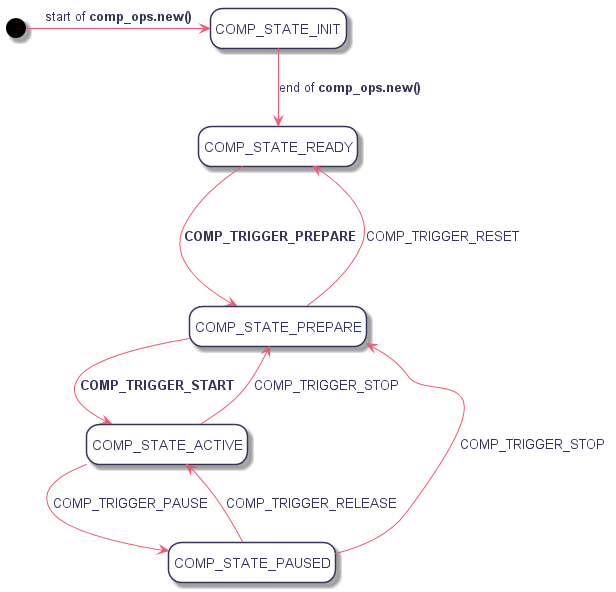

The diagram above was rendered by PlantUML. Its source (embedded in the PNG):
@startuml
hidefootbox
skinparam componentStyle uml2

skinparam defaultFontColor	#33335b

skinparam rectangle {
	color		#d6d6de
	backgroundColor	#ffffff
}

skinparam queue {
	color		#d6d6de
	backgroundColor	#ffffff
}

skinparam component {
	backgroundColor	#ffffff
	borderColor	#33335b
	arrowColor	#f05772
}

skinparam interface {
	backgroundColor	#ffffff
	borderColor	#f05772
}

skinparam class {
	backgroundColor	#ffffff
	borderColor	#33335b
	arrowColor	#f05772
}
skinparam stereotypeCBackgroundColor	#6fccdd

skinparam sequence {
	arrowColor		#4a4a86
	lifeLineBorderColor	#f05772
	groupBorderColor	#a1a1ca
	boxBorderColor		#a1a1ca
	dividerBorderColor	#d6d6de
	dividerBorderThickness	1
}
skinparam participant {
	borderColor		#33335b
	backgroundColor		#ffffff
}
skinparam actor {
	borderColor		#33335b
	backgroundColor		#ffffff
}

skinparam state {
	borderColor		#33335b
	backgroundColor		#ffffff
}

skinparam node {
	backgroundColor		#ffffff
}

skinparam note {
	backgroundColor 	#f6ed80
	borderColor		#d6d6de
}

skinparam activity {
	borderColor		#33335b
	backgroundColor		#ffffff
}

skinparam activityDiamond {
	borderColor		#33335b
	backgroundColor		#ffffff
}

skinparam arrowColor	#f05772
skinparam maxMessageSize 400
skinparam BoxPadding 4
hide empty description
[*] -right-> COMP_STATE_INIT : start of <b>comp_ops.new()</b>

COMP_STATE_INIT --> COMP_STATE_READY : end of <b>comp_ops.new()</b>

COMP_STATE_READY ---> COMP_STATE_PREPARE : <b>COMP_TRIGGER_PREPARE</b>

COMP_STATE_PREPARE --> COMP_STATE_ACTIVE : <b>COMP_TRIGGER_START</b>

COMP_STATE_ACTIVE --> COMP_STATE_PREPARE : COMP_TRIGGER_STOP
COMP_STATE_PAUSED --> COMP_STATE_PREPARE : COMP_TRIGGER_STOP

COMP_STATE_ACTIVE -> COMP_STATE_PAUSED : COMP_TRIGGER_PAUSE

COMP_STATE_PAUSED --> COMP_STATE_ACTIVE : COMP_TRIGGER_RELEASE

COMP_STATE_PREPARE --> COMP_STATE_READY : COMP_TRIGGER_RESET

@enduml